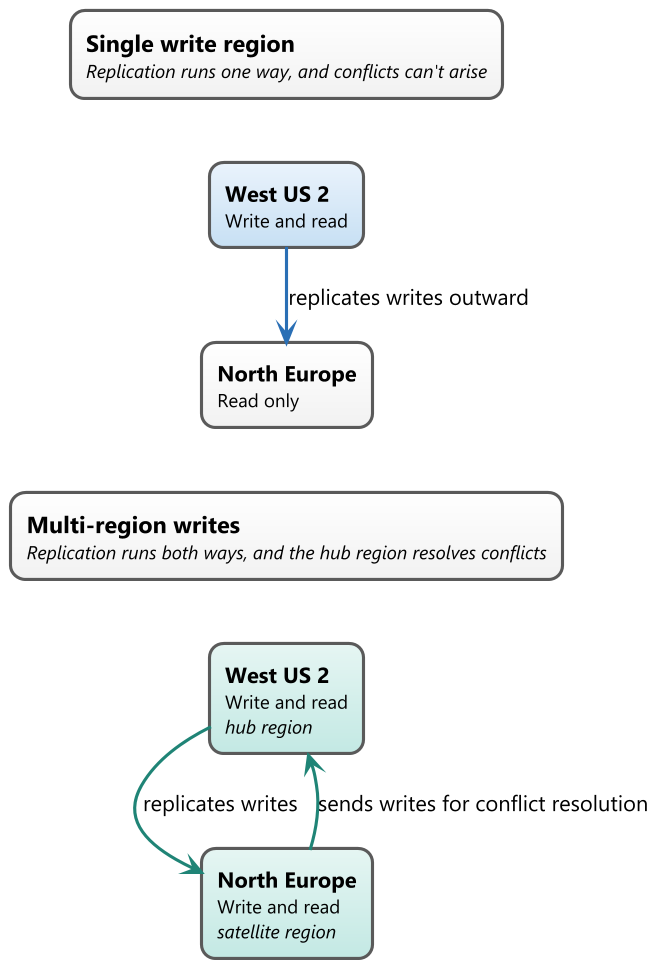

The diagram above was rendered by PlantUML. Its source (embedded in the PNG):
@startuml
skinparamlocked dpi 150
skinparam backgroundColor #FFFFFF
skinparam shadowing false
skinparam defaultFontName "Segoe UI"
skinparam defaultFontColor #000000
skinparam defaultFontSize 14
skinparam ranksep 40
skinparam nodesep 60
skinparam roundCorner 18

skinparam rectangle {
  BorderColor #5A5A5A
  FontColor #000000
  BorderThickness 2
}

rectangle "<size:15>**Single write region**</size>\n<size:12>//Replication runs one way, and conflicts can't arise//</size>" as LT #FFFFFF-F2F2F2
rectangle "**West US 2**\n<size:12>Write and read</size>" as LW #EAF3FC-C7E0F4
rectangle "**North Europe**\n<size:12>Read only</size>" as LR #FFFFFF-F2F2F2

rectangle "<size:15>**Multi-region writes**</size>\n<size:12>//Replication runs both ways, and the hub region resolves conflicts//</size>" as RT #FFFFFF-F2F2F2
rectangle "**West US 2**\n<size:12>Write and read</size>\n<size:12>//hub region//</size>" as RH #E6F6F3-C3E9E4
rectangle "**North Europe**\n<size:12>Write and read</size>\n<size:12>//satellite region//</size>" as RS #E6F6F3-C3E9E4

LT -[hidden]-> LW
LW -[#2A6FB5,thickness=2]-> LR : replicates writes outward
LR -[hidden]-> RT
RT -[hidden]-> RH
RH -[#1F8476,thickness=2]-> RS : replicates writes
RS -[#1F8476,thickness=2]-> RH : sends writes for conflict resolution
@enduml